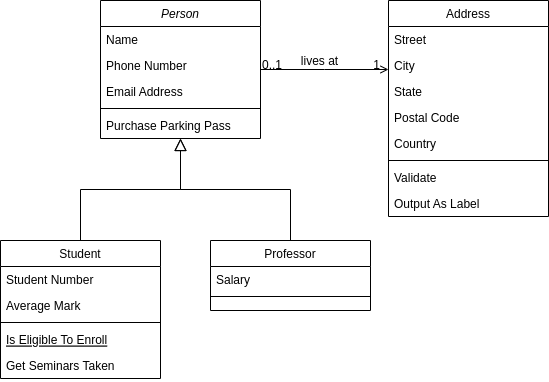

The diagram above was exported from draw.io. Its source (the exported page's mxGraphModel, read from the mxfile embedded in the PNG):
<mxGraphModel dx="888" dy="516" grid="1" gridSize="10" guides="1" tooltips="1" connect="1" arrows="1" fold="1" page="1" pageScale="1" pageWidth="827" pageHeight="1169" math="0" shadow="0">
  <root>
    <mxCell id="WIyWlLk6GJQsqaUBKTNV-0" />
    <mxCell id="WIyWlLk6GJQsqaUBKTNV-1" parent="WIyWlLk6GJQsqaUBKTNV-0" />
    <mxCell id="zkfFHV4jXpPFQw0GAbJ--0" value="Person" style="swimlane;fontStyle=2;align=center;verticalAlign=top;childLayout=stackLayout;horizontal=1;startSize=26;horizontalStack=0;resizeParent=1;resizeLast=0;collapsible=1;marginBottom=0;rounded=0;shadow=0;strokeWidth=1;" parent="WIyWlLk6GJQsqaUBKTNV-1" vertex="1">
      <mxGeometry x="220" y="120" width="160" height="138" as="geometry">
        <mxRectangle x="230" y="140" width="160" height="26" as="alternateBounds" />
      </mxGeometry>
    </mxCell>
    <mxCell id="zkfFHV4jXpPFQw0GAbJ--1" value="Name" style="text;align=left;verticalAlign=top;spacingLeft=4;spacingRight=4;overflow=hidden;rotatable=0;points=[[0,0.5],[1,0.5]];portConstraint=eastwest;" parent="zkfFHV4jXpPFQw0GAbJ--0" vertex="1">
      <mxGeometry y="26" width="160" height="26" as="geometry" />
    </mxCell>
    <mxCell id="zkfFHV4jXpPFQw0GAbJ--2" value="Phone Number" style="text;align=left;verticalAlign=top;spacingLeft=4;spacingRight=4;overflow=hidden;rotatable=0;points=[[0,0.5],[1,0.5]];portConstraint=eastwest;rounded=0;shadow=0;html=0;" parent="zkfFHV4jXpPFQw0GAbJ--0" vertex="1">
      <mxGeometry y="52" width="160" height="26" as="geometry" />
    </mxCell>
    <mxCell id="zkfFHV4jXpPFQw0GAbJ--3" value="Email Address" style="text;align=left;verticalAlign=top;spacingLeft=4;spacingRight=4;overflow=hidden;rotatable=0;points=[[0,0.5],[1,0.5]];portConstraint=eastwest;rounded=0;shadow=0;html=0;" parent="zkfFHV4jXpPFQw0GAbJ--0" vertex="1">
      <mxGeometry y="78" width="160" height="26" as="geometry" />
    </mxCell>
    <mxCell id="zkfFHV4jXpPFQw0GAbJ--4" value="" style="line;html=1;strokeWidth=1;align=left;verticalAlign=middle;spacingTop=-1;spacingLeft=3;spacingRight=3;rotatable=0;labelPosition=right;points=[];portConstraint=eastwest;" parent="zkfFHV4jXpPFQw0GAbJ--0" vertex="1">
      <mxGeometry y="104" width="160" height="8" as="geometry" />
    </mxCell>
    <mxCell id="zkfFHV4jXpPFQw0GAbJ--5" value="Purchase Parking Pass" style="text;align=left;verticalAlign=top;spacingLeft=4;spacingRight=4;overflow=hidden;rotatable=0;points=[[0,0.5],[1,0.5]];portConstraint=eastwest;" parent="zkfFHV4jXpPFQw0GAbJ--0" vertex="1">
      <mxGeometry y="112" width="160" height="26" as="geometry" />
    </mxCell>
    <mxCell id="zkfFHV4jXpPFQw0GAbJ--6" value="Student" style="swimlane;fontStyle=0;align=center;verticalAlign=top;childLayout=stackLayout;horizontal=1;startSize=26;horizontalStack=0;resizeParent=1;resizeLast=0;collapsible=1;marginBottom=0;rounded=0;shadow=0;strokeWidth=1;" parent="WIyWlLk6GJQsqaUBKTNV-1" vertex="1">
      <mxGeometry x="120" y="360" width="160" height="138" as="geometry">
        <mxRectangle x="130" y="380" width="160" height="26" as="alternateBounds" />
      </mxGeometry>
    </mxCell>
    <mxCell id="zkfFHV4jXpPFQw0GAbJ--7" value="Student Number" style="text;align=left;verticalAlign=top;spacingLeft=4;spacingRight=4;overflow=hidden;rotatable=0;points=[[0,0.5],[1,0.5]];portConstraint=eastwest;" parent="zkfFHV4jXpPFQw0GAbJ--6" vertex="1">
      <mxGeometry y="26" width="160" height="26" as="geometry" />
    </mxCell>
    <mxCell id="zkfFHV4jXpPFQw0GAbJ--8" value="Average Mark" style="text;align=left;verticalAlign=top;spacingLeft=4;spacingRight=4;overflow=hidden;rotatable=0;points=[[0,0.5],[1,0.5]];portConstraint=eastwest;rounded=0;shadow=0;html=0;" parent="zkfFHV4jXpPFQw0GAbJ--6" vertex="1">
      <mxGeometry y="52" width="160" height="26" as="geometry" />
    </mxCell>
    <mxCell id="zkfFHV4jXpPFQw0GAbJ--9" value="" style="line;html=1;strokeWidth=1;align=left;verticalAlign=middle;spacingTop=-1;spacingLeft=3;spacingRight=3;rotatable=0;labelPosition=right;points=[];portConstraint=eastwest;" parent="zkfFHV4jXpPFQw0GAbJ--6" vertex="1">
      <mxGeometry y="78" width="160" height="8" as="geometry" />
    </mxCell>
    <mxCell id="zkfFHV4jXpPFQw0GAbJ--10" value="Is Eligible To Enroll" style="text;align=left;verticalAlign=top;spacingLeft=4;spacingRight=4;overflow=hidden;rotatable=0;points=[[0,0.5],[1,0.5]];portConstraint=eastwest;fontStyle=4" parent="zkfFHV4jXpPFQw0GAbJ--6" vertex="1">
      <mxGeometry y="86" width="160" height="26" as="geometry" />
    </mxCell>
    <mxCell id="zkfFHV4jXpPFQw0GAbJ--11" value="Get Seminars Taken" style="text;align=left;verticalAlign=top;spacingLeft=4;spacingRight=4;overflow=hidden;rotatable=0;points=[[0,0.5],[1,0.5]];portConstraint=eastwest;" parent="zkfFHV4jXpPFQw0GAbJ--6" vertex="1">
      <mxGeometry y="112" width="160" height="26" as="geometry" />
    </mxCell>
    <mxCell id="zkfFHV4jXpPFQw0GAbJ--12" value="" style="endArrow=block;endSize=10;endFill=0;shadow=0;strokeWidth=1;rounded=0;edgeStyle=elbowEdgeStyle;elbow=vertical;" parent="WIyWlLk6GJQsqaUBKTNV-1" source="zkfFHV4jXpPFQw0GAbJ--6" target="zkfFHV4jXpPFQw0GAbJ--0" edge="1">
      <mxGeometry width="160" relative="1" as="geometry">
        <mxPoint x="200" y="203" as="sourcePoint" />
        <mxPoint x="200" y="203" as="targetPoint" />
      </mxGeometry>
    </mxCell>
    <mxCell id="zkfFHV4jXpPFQw0GAbJ--13" value="Professor" style="swimlane;fontStyle=0;align=center;verticalAlign=top;childLayout=stackLayout;horizontal=1;startSize=26;horizontalStack=0;resizeParent=1;resizeLast=0;collapsible=1;marginBottom=0;rounded=0;shadow=0;strokeWidth=1;" parent="WIyWlLk6GJQsqaUBKTNV-1" vertex="1">
      <mxGeometry x="330" y="360" width="160" height="70" as="geometry">
        <mxRectangle x="340" y="380" width="170" height="26" as="alternateBounds" />
      </mxGeometry>
    </mxCell>
    <mxCell id="zkfFHV4jXpPFQw0GAbJ--14" value="Salary" style="text;align=left;verticalAlign=top;spacingLeft=4;spacingRight=4;overflow=hidden;rotatable=0;points=[[0,0.5],[1,0.5]];portConstraint=eastwest;" parent="zkfFHV4jXpPFQw0GAbJ--13" vertex="1">
      <mxGeometry y="26" width="160" height="26" as="geometry" />
    </mxCell>
    <mxCell id="zkfFHV4jXpPFQw0GAbJ--15" value="" style="line;html=1;strokeWidth=1;align=left;verticalAlign=middle;spacingTop=-1;spacingLeft=3;spacingRight=3;rotatable=0;labelPosition=right;points=[];portConstraint=eastwest;" parent="zkfFHV4jXpPFQw0GAbJ--13" vertex="1">
      <mxGeometry y="52" width="160" height="8" as="geometry" />
    </mxCell>
    <mxCell id="zkfFHV4jXpPFQw0GAbJ--16" value="" style="endArrow=block;endSize=10;endFill=0;shadow=0;strokeWidth=1;rounded=0;edgeStyle=elbowEdgeStyle;elbow=vertical;" parent="WIyWlLk6GJQsqaUBKTNV-1" source="zkfFHV4jXpPFQw0GAbJ--13" target="zkfFHV4jXpPFQw0GAbJ--0" edge="1">
      <mxGeometry width="160" relative="1" as="geometry">
        <mxPoint x="210" y="373" as="sourcePoint" />
        <mxPoint x="310" y="271" as="targetPoint" />
      </mxGeometry>
    </mxCell>
    <mxCell id="zkfFHV4jXpPFQw0GAbJ--17" value="Address" style="swimlane;fontStyle=0;align=center;verticalAlign=top;childLayout=stackLayout;horizontal=1;startSize=26;horizontalStack=0;resizeParent=1;resizeLast=0;collapsible=1;marginBottom=0;rounded=0;shadow=0;strokeWidth=1;" parent="WIyWlLk6GJQsqaUBKTNV-1" vertex="1">
      <mxGeometry x="508" y="120" width="160" height="216" as="geometry">
        <mxRectangle x="550" y="140" width="160" height="26" as="alternateBounds" />
      </mxGeometry>
    </mxCell>
    <mxCell id="zkfFHV4jXpPFQw0GAbJ--18" value="Street" style="text;align=left;verticalAlign=top;spacingLeft=4;spacingRight=4;overflow=hidden;rotatable=0;points=[[0,0.5],[1,0.5]];portConstraint=eastwest;" parent="zkfFHV4jXpPFQw0GAbJ--17" vertex="1">
      <mxGeometry y="26" width="160" height="26" as="geometry" />
    </mxCell>
    <mxCell id="zkfFHV4jXpPFQw0GAbJ--19" value="City" style="text;align=left;verticalAlign=top;spacingLeft=4;spacingRight=4;overflow=hidden;rotatable=0;points=[[0,0.5],[1,0.5]];portConstraint=eastwest;rounded=0;shadow=0;html=0;" parent="zkfFHV4jXpPFQw0GAbJ--17" vertex="1">
      <mxGeometry y="52" width="160" height="26" as="geometry" />
    </mxCell>
    <mxCell id="zkfFHV4jXpPFQw0GAbJ--20" value="State" style="text;align=left;verticalAlign=top;spacingLeft=4;spacingRight=4;overflow=hidden;rotatable=0;points=[[0,0.5],[1,0.5]];portConstraint=eastwest;rounded=0;shadow=0;html=0;" parent="zkfFHV4jXpPFQw0GAbJ--17" vertex="1">
      <mxGeometry y="78" width="160" height="26" as="geometry" />
    </mxCell>
    <mxCell id="zkfFHV4jXpPFQw0GAbJ--21" value="Postal Code" style="text;align=left;verticalAlign=top;spacingLeft=4;spacingRight=4;overflow=hidden;rotatable=0;points=[[0,0.5],[1,0.5]];portConstraint=eastwest;rounded=0;shadow=0;html=0;" parent="zkfFHV4jXpPFQw0GAbJ--17" vertex="1">
      <mxGeometry y="104" width="160" height="26" as="geometry" />
    </mxCell>
    <mxCell id="zkfFHV4jXpPFQw0GAbJ--22" value="Country" style="text;align=left;verticalAlign=top;spacingLeft=4;spacingRight=4;overflow=hidden;rotatable=0;points=[[0,0.5],[1,0.5]];portConstraint=eastwest;rounded=0;shadow=0;html=0;" parent="zkfFHV4jXpPFQw0GAbJ--17" vertex="1">
      <mxGeometry y="130" width="160" height="26" as="geometry" />
    </mxCell>
    <mxCell id="zkfFHV4jXpPFQw0GAbJ--23" value="" style="line;html=1;strokeWidth=1;align=left;verticalAlign=middle;spacingTop=-1;spacingLeft=3;spacingRight=3;rotatable=0;labelPosition=right;points=[];portConstraint=eastwest;" parent="zkfFHV4jXpPFQw0GAbJ--17" vertex="1">
      <mxGeometry y="156" width="160" height="8" as="geometry" />
    </mxCell>
    <mxCell id="zkfFHV4jXpPFQw0GAbJ--24" value="Validate" style="text;align=left;verticalAlign=top;spacingLeft=4;spacingRight=4;overflow=hidden;rotatable=0;points=[[0,0.5],[1,0.5]];portConstraint=eastwest;" parent="zkfFHV4jXpPFQw0GAbJ--17" vertex="1">
      <mxGeometry y="164" width="160" height="26" as="geometry" />
    </mxCell>
    <mxCell id="zkfFHV4jXpPFQw0GAbJ--25" value="Output As Label" style="text;align=left;verticalAlign=top;spacingLeft=4;spacingRight=4;overflow=hidden;rotatable=0;points=[[0,0.5],[1,0.5]];portConstraint=eastwest;" parent="zkfFHV4jXpPFQw0GAbJ--17" vertex="1">
      <mxGeometry y="190" width="160" height="26" as="geometry" />
    </mxCell>
    <mxCell id="zkfFHV4jXpPFQw0GAbJ--26" value="" style="endArrow=open;shadow=0;strokeWidth=1;rounded=0;endFill=1;edgeStyle=elbowEdgeStyle;elbow=vertical;" parent="WIyWlLk6GJQsqaUBKTNV-1" source="zkfFHV4jXpPFQw0GAbJ--0" target="zkfFHV4jXpPFQw0GAbJ--17" edge="1">
      <mxGeometry x="0.5" y="41" relative="1" as="geometry">
        <mxPoint x="380" y="192" as="sourcePoint" />
        <mxPoint x="540" y="192" as="targetPoint" />
        <mxPoint x="-40" y="32" as="offset" />
      </mxGeometry>
    </mxCell>
    <mxCell id="zkfFHV4jXpPFQw0GAbJ--27" value="0..1" style="resizable=0;align=left;verticalAlign=bottom;labelBackgroundColor=none;fontSize=12;" parent="zkfFHV4jXpPFQw0GAbJ--26" connectable="0" vertex="1">
      <mxGeometry x="-1" relative="1" as="geometry">
        <mxPoint y="4" as="offset" />
      </mxGeometry>
    </mxCell>
    <mxCell id="zkfFHV4jXpPFQw0GAbJ--28" value="1" style="resizable=0;align=right;verticalAlign=bottom;labelBackgroundColor=none;fontSize=12;" parent="zkfFHV4jXpPFQw0GAbJ--26" connectable="0" vertex="1">
      <mxGeometry x="1" relative="1" as="geometry">
        <mxPoint x="-7" y="4" as="offset" />
      </mxGeometry>
    </mxCell>
    <mxCell id="zkfFHV4jXpPFQw0GAbJ--29" value="lives at" style="text;html=1;resizable=0;points=[];;align=center;verticalAlign=middle;labelBackgroundColor=none;rounded=0;shadow=0;strokeWidth=1;fontSize=12;" parent="zkfFHV4jXpPFQw0GAbJ--26" vertex="1" connectable="0">
      <mxGeometry x="0.5" y="49" relative="1" as="geometry">
        <mxPoint x="-38" y="40" as="offset" />
      </mxGeometry>
    </mxCell>
  </root>
</mxGraphModel>